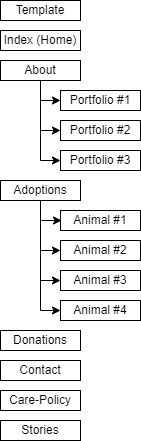

The diagram above was exported from draw.io. Its source (the exported page's mxGraphModel, read from the mxfile embedded in the PNG):
<mxGraphModel dx="794" dy="381" grid="1" gridSize="10" guides="1" tooltips="1" connect="1" arrows="1" fold="1" page="1" pageScale="1" pageWidth="850" pageHeight="1100" math="0" shadow="0">
  <root>
    <mxCell id="0" />
    <mxCell id="1" parent="0" />
    <mxCell id="4-wJEtKGJ6g2lCwX8Tsl-1" value="Index (Home)" style="rounded=0;whiteSpace=wrap;html=1;" parent="1" vertex="1">
      <mxGeometry x="80" y="40" width="80" height="20" as="geometry" />
    </mxCell>
    <mxCell id="9H8kukYJSW7HNzM-y-eo-6" value="Care-Policy" style="rounded=0;whiteSpace=wrap;html=1;" parent="1" vertex="1">
      <mxGeometry x="80" y="400" width="80" height="20" as="geometry" />
    </mxCell>
    <mxCell id="9H8kukYJSW7HNzM-y-eo-7" value="Contact" style="rounded=0;whiteSpace=wrap;html=1;" parent="1" vertex="1">
      <mxGeometry x="80" y="370" width="80" height="20" as="geometry" />
    </mxCell>
    <mxCell id="OGru-Ij_YRekr1vOH1GF-16" style="edgeStyle=orthogonalEdgeStyle;rounded=0;orthogonalLoop=1;jettySize=auto;html=1;exitX=0.5;exitY=1;exitDx=0;exitDy=0;entryX=0;entryY=0.5;entryDx=0;entryDy=0;" edge="1" parent="1" source="9H8kukYJSW7HNzM-y-eo-8" target="OGru-Ij_YRekr1vOH1GF-13">
      <mxGeometry relative="1" as="geometry" />
    </mxCell>
    <mxCell id="OGru-Ij_YRekr1vOH1GF-17" style="edgeStyle=orthogonalEdgeStyle;rounded=0;orthogonalLoop=1;jettySize=auto;html=1;exitX=0.5;exitY=1;exitDx=0;exitDy=0;entryX=0;entryY=0.5;entryDx=0;entryDy=0;" edge="1" parent="1" source="9H8kukYJSW7HNzM-y-eo-8" target="OGru-Ij_YRekr1vOH1GF-14">
      <mxGeometry relative="1" as="geometry" />
    </mxCell>
    <mxCell id="9H8kukYJSW7HNzM-y-eo-8" value="About" style="rounded=0;whiteSpace=wrap;html=1;" parent="1" vertex="1">
      <mxGeometry x="80" y="70" width="80" height="20" as="geometry" />
    </mxCell>
    <mxCell id="OGru-Ij_YRekr1vOH1GF-18" style="edgeStyle=orthogonalEdgeStyle;rounded=0;orthogonalLoop=1;jettySize=auto;html=1;exitX=0.5;exitY=1;exitDx=0;exitDy=0;entryX=0;entryY=0.5;entryDx=0;entryDy=0;" edge="1" parent="1" source="9H8kukYJSW7HNzM-y-eo-9" target="OGru-Ij_YRekr1vOH1GF-9">
      <mxGeometry relative="1" as="geometry" />
    </mxCell>
    <mxCell id="OGru-Ij_YRekr1vOH1GF-19" style="edgeStyle=orthogonalEdgeStyle;rounded=0;orthogonalLoop=1;jettySize=auto;html=1;exitX=0.5;exitY=1;exitDx=0;exitDy=0;entryX=0;entryY=0.5;entryDx=0;entryDy=0;" edge="1" parent="1" source="9H8kukYJSW7HNzM-y-eo-9" target="OGru-Ij_YRekr1vOH1GF-8">
      <mxGeometry relative="1" as="geometry" />
    </mxCell>
    <mxCell id="OGru-Ij_YRekr1vOH1GF-20" style="edgeStyle=orthogonalEdgeStyle;rounded=0;orthogonalLoop=1;jettySize=auto;html=1;exitX=0.5;exitY=1;exitDx=0;exitDy=0;entryX=0;entryY=0.5;entryDx=0;entryDy=0;" edge="1" parent="1" source="9H8kukYJSW7HNzM-y-eo-9" target="OGru-Ij_YRekr1vOH1GF-7">
      <mxGeometry relative="1" as="geometry" />
    </mxCell>
    <mxCell id="9H8kukYJSW7HNzM-y-eo-9" value="Adoptions" style="rounded=0;whiteSpace=wrap;html=1;" parent="1" vertex="1">
      <mxGeometry x="80" y="190" width="80" height="20" as="geometry" />
    </mxCell>
    <mxCell id="9H8kukYJSW7HNzM-y-eo-10" value="Template" style="rounded=0;whiteSpace=wrap;html=1;" parent="1" vertex="1">
      <mxGeometry x="80" y="10" width="80" height="20" as="geometry" />
    </mxCell>
    <mxCell id="OGru-Ij_YRekr1vOH1GF-4" value="Donations" style="rounded=0;whiteSpace=wrap;html=1;" vertex="1" parent="1">
      <mxGeometry x="80" y="340" width="80" height="20" as="geometry" />
    </mxCell>
    <mxCell id="OGru-Ij_YRekr1vOH1GF-5" value="Animal #1" style="rounded=0;whiteSpace=wrap;html=1;" vertex="1" parent="1">
      <mxGeometry x="140" y="220" width="80" height="20" as="geometry" />
    </mxCell>
    <mxCell id="OGru-Ij_YRekr1vOH1GF-7" value="Animal #2" style="rounded=0;whiteSpace=wrap;html=1;" vertex="1" parent="1">
      <mxGeometry x="140" y="250" width="80" height="20" as="geometry" />
    </mxCell>
    <mxCell id="OGru-Ij_YRekr1vOH1GF-8" value="Animal #3" style="rounded=0;whiteSpace=wrap;html=1;" vertex="1" parent="1">
      <mxGeometry x="140" y="280" width="80" height="20" as="geometry" />
    </mxCell>
    <mxCell id="OGru-Ij_YRekr1vOH1GF-9" value="Animal #4" style="rounded=0;whiteSpace=wrap;html=1;" vertex="1" parent="1">
      <mxGeometry x="140" y="310" width="80" height="20" as="geometry" />
    </mxCell>
    <mxCell id="OGru-Ij_YRekr1vOH1GF-12" value="Portfolio #1" style="rounded=0;whiteSpace=wrap;html=1;" vertex="1" parent="1">
      <mxGeometry x="140" y="100" width="80" height="20" as="geometry" />
    </mxCell>
    <mxCell id="OGru-Ij_YRekr1vOH1GF-13" value="Portfolio #2" style="rounded=0;whiteSpace=wrap;html=1;" vertex="1" parent="1">
      <mxGeometry x="140" y="130" width="80" height="20" as="geometry" />
    </mxCell>
    <mxCell id="OGru-Ij_YRekr1vOH1GF-14" value="Portfolio #3" style="rounded=0;whiteSpace=wrap;html=1;" vertex="1" parent="1">
      <mxGeometry x="140" y="160" width="80" height="20" as="geometry" />
    </mxCell>
    <mxCell id="OGru-Ij_YRekr1vOH1GF-15" value="Stories" style="rounded=0;whiteSpace=wrap;html=1;" vertex="1" parent="1">
      <mxGeometry x="80" y="430" width="80" height="20" as="geometry" />
    </mxCell>
    <mxCell id="OGru-Ij_YRekr1vOH1GF-21" value="" style="endArrow=classic;html=1;rounded=0;entryX=0;entryY=0.5;entryDx=0;entryDy=0;" edge="1" parent="1" target="OGru-Ij_YRekr1vOH1GF-12">
      <mxGeometry width="50" height="50" relative="1" as="geometry">
        <mxPoint x="120" y="110" as="sourcePoint" />
        <mxPoint x="430" y="190" as="targetPoint" />
      </mxGeometry>
    </mxCell>
    <mxCell id="OGru-Ij_YRekr1vOH1GF-22" value="" style="endArrow=classic;html=1;rounded=0;entryX=0;entryY=0.5;entryDx=0;entryDy=0;" edge="1" parent="1">
      <mxGeometry width="50" height="50" relative="1" as="geometry">
        <mxPoint x="121" y="230" as="sourcePoint" />
        <mxPoint x="141" y="230" as="targetPoint" />
      </mxGeometry>
    </mxCell>
  </root>
</mxGraphModel>